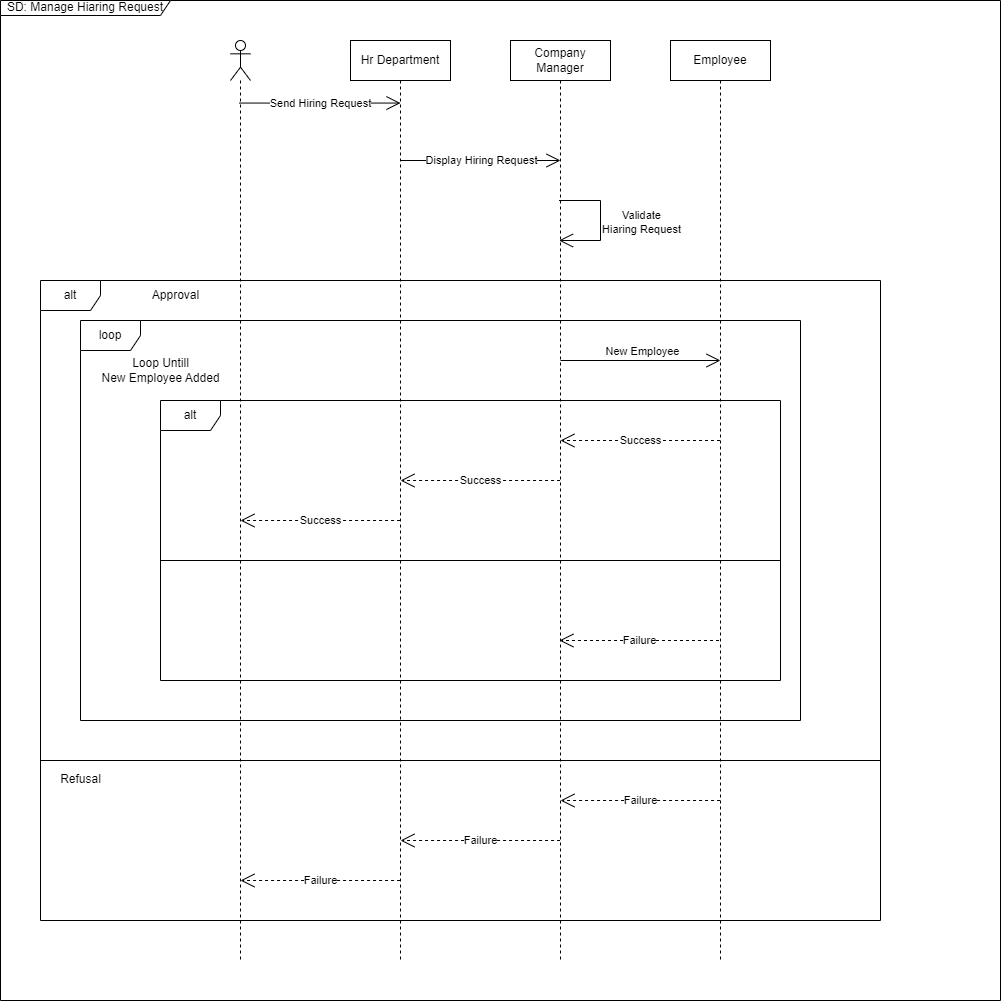

The diagram above was exported from draw.io. Its source (the exported page's mxGraphModel, read from the mxfile embedded in the PNG):
<mxGraphModel dx="2868" dy="1672" grid="1" gridSize="10" guides="1" tooltips="1" connect="1" arrows="1" fold="1" page="1" pageScale="1" pageWidth="5000" pageHeight="5000" math="0" shadow="0">
  <root>
    <mxCell id="0" />
    <mxCell id="1" parent="0" />
    <mxCell id="0nII8_8Rd2UBArxp-OCX-1" value="SD: Manage Hiaring Request" style="shape=umlFrame;whiteSpace=wrap;html=1;pointerEvents=0;width=170;height=15;" vertex="1" parent="1">
      <mxGeometry x="80" y="40" width="1000" height="1000" as="geometry" />
    </mxCell>
    <mxCell id="0nII8_8Rd2UBArxp-OCX-2" value="" style="shape=umlLifeline;perimeter=lifelinePerimeter;whiteSpace=wrap;html=1;container=1;dropTarget=0;collapsible=0;recursiveResize=0;outlineConnect=0;portConstraint=eastwest;newEdgeStyle={&quot;edgeStyle&quot;:&quot;elbowEdgeStyle&quot;,&quot;elbow&quot;:&quot;vertical&quot;,&quot;curved&quot;:0,&quot;rounded&quot;:0};participant=umlActor;" vertex="1" parent="1">
      <mxGeometry x="310" y="80" width="20" height="920" as="geometry" />
    </mxCell>
    <mxCell id="0nII8_8Rd2UBArxp-OCX-3" value="Hr Department" style="shape=umlLifeline;perimeter=lifelinePerimeter;whiteSpace=wrap;html=1;container=1;dropTarget=0;collapsible=0;recursiveResize=0;outlineConnect=0;portConstraint=eastwest;newEdgeStyle={&quot;edgeStyle&quot;:&quot;elbowEdgeStyle&quot;,&quot;elbow&quot;:&quot;vertical&quot;,&quot;curved&quot;:0,&quot;rounded&quot;:0};" vertex="1" parent="1">
      <mxGeometry x="430" y="80" width="100" height="920" as="geometry" />
    </mxCell>
    <mxCell id="0nII8_8Rd2UBArxp-OCX-4" value="Company Manager" style="shape=umlLifeline;perimeter=lifelinePerimeter;whiteSpace=wrap;html=1;container=1;dropTarget=0;collapsible=0;recursiveResize=0;outlineConnect=0;portConstraint=eastwest;newEdgeStyle={&quot;edgeStyle&quot;:&quot;elbowEdgeStyle&quot;,&quot;elbow&quot;:&quot;vertical&quot;,&quot;curved&quot;:0,&quot;rounded&quot;:0};" vertex="1" parent="1">
      <mxGeometry x="590" y="80" width="100" height="920" as="geometry" />
    </mxCell>
    <mxCell id="0nII8_8Rd2UBArxp-OCX-5" value="" style="endArrow=open;endFill=1;endSize=12;html=1;rounded=0;entryX=0.5;entryY=0.068;entryDx=0;entryDy=0;entryPerimeter=0;" edge="1" parent="1" source="0nII8_8Rd2UBArxp-OCX-2" target="0nII8_8Rd2UBArxp-OCX-3">
      <mxGeometry width="160" relative="1" as="geometry">
        <mxPoint x="340" y="160" as="sourcePoint" />
        <mxPoint x="500" y="160" as="targetPoint" />
      </mxGeometry>
    </mxCell>
    <mxCell id="0nII8_8Rd2UBArxp-OCX-6" value="Send Hiring Request" style="edgeLabel;html=1;align=center;verticalAlign=middle;resizable=0;points=[];" vertex="1" connectable="0" parent="0nII8_8Rd2UBArxp-OCX-5">
      <mxGeometry x="0.0983" y="1" relative="1" as="geometry">
        <mxPoint x="-8" as="offset" />
      </mxGeometry>
    </mxCell>
    <mxCell id="0nII8_8Rd2UBArxp-OCX-8" value="" style="endArrow=open;endFill=1;endSize=12;html=1;rounded=0;entryX=0.5;entryY=0.068;entryDx=0;entryDy=0;entryPerimeter=0;" edge="1" parent="1">
      <mxGeometry width="160" relative="1" as="geometry">
        <mxPoint x="480" y="200" as="sourcePoint" />
        <mxPoint x="640" y="200" as="targetPoint" />
      </mxGeometry>
    </mxCell>
    <mxCell id="0nII8_8Rd2UBArxp-OCX-9" value="Display Hiring Request" style="edgeLabel;html=1;align=center;verticalAlign=middle;resizable=0;points=[];" vertex="1" connectable="0" parent="0nII8_8Rd2UBArxp-OCX-8">
      <mxGeometry x="0.0983" y="1" relative="1" as="geometry">
        <mxPoint x="-8" as="offset" />
      </mxGeometry>
    </mxCell>
    <mxCell id="0nII8_8Rd2UBArxp-OCX-10" value="" style="endArrow=open;endFill=1;endSize=12;html=1;rounded=0;" edge="1" parent="1" source="0nII8_8Rd2UBArxp-OCX-4" target="0nII8_8Rd2UBArxp-OCX-4">
      <mxGeometry width="160" relative="1" as="geometry">
        <mxPoint x="680" y="240" as="sourcePoint" />
        <mxPoint x="840" y="240" as="targetPoint" />
        <Array as="points">
          <mxPoint x="680" y="240" />
          <mxPoint x="680" y="280" />
        </Array>
      </mxGeometry>
    </mxCell>
    <mxCell id="0nII8_8Rd2UBArxp-OCX-11" value="Validate &lt;br&gt;Hiaring Request" style="edgeLabel;html=1;align=center;verticalAlign=middle;resizable=0;points=[];" vertex="1" connectable="0" parent="0nII8_8Rd2UBArxp-OCX-10">
      <mxGeometry x="-0.1035" relative="1" as="geometry">
        <mxPoint x="40" y="6" as="offset" />
      </mxGeometry>
    </mxCell>
    <mxCell id="0nII8_8Rd2UBArxp-OCX-14" value="Employee" style="shape=umlLifeline;perimeter=lifelinePerimeter;whiteSpace=wrap;html=1;container=1;dropTarget=0;collapsible=0;recursiveResize=0;outlineConnect=0;portConstraint=eastwest;newEdgeStyle={&quot;edgeStyle&quot;:&quot;elbowEdgeStyle&quot;,&quot;elbow&quot;:&quot;vertical&quot;,&quot;curved&quot;:0,&quot;rounded&quot;:0};" vertex="1" parent="1">
      <mxGeometry x="750" y="80" width="100" height="920" as="geometry" />
    </mxCell>
    <mxCell id="0nII8_8Rd2UBArxp-OCX-15" value="" style="endArrow=open;endFill=1;endSize=12;html=1;rounded=0;" edge="1" parent="1">
      <mxGeometry width="160" relative="1" as="geometry">
        <mxPoint x="640" y="400" as="sourcePoint" />
        <mxPoint x="800" y="400" as="targetPoint" />
      </mxGeometry>
    </mxCell>
    <mxCell id="0nII8_8Rd2UBArxp-OCX-16" value="New Employee" style="edgeLabel;html=1;align=center;verticalAlign=middle;resizable=0;points=[];" vertex="1" connectable="0" parent="0nII8_8Rd2UBArxp-OCX-15">
      <mxGeometry x="-0.134" y="-2" relative="1" as="geometry">
        <mxPoint x="11" y="-12" as="offset" />
      </mxGeometry>
    </mxCell>
    <mxCell id="0nII8_8Rd2UBArxp-OCX-19" value="Success" style="endArrow=open;endSize=12;dashed=1;html=1;rounded=0;" edge="1" parent="1">
      <mxGeometry x="0.0027" width="160" relative="1" as="geometry">
        <mxPoint x="799.5" y="480" as="sourcePoint" />
        <mxPoint x="639.9285714285713" y="480" as="targetPoint" />
        <mxPoint as="offset" />
      </mxGeometry>
    </mxCell>
    <mxCell id="0nII8_8Rd2UBArxp-OCX-20" value="Failure" style="endArrow=open;endSize=12;dashed=1;html=1;rounded=0;" edge="1" parent="1">
      <mxGeometry width="160" relative="1" as="geometry">
        <mxPoint x="798.5" y="680" as="sourcePoint" />
        <mxPoint x="638.9285714285713" y="680" as="targetPoint" />
      </mxGeometry>
    </mxCell>
    <mxCell id="0nII8_8Rd2UBArxp-OCX-21" value="alt" style="shape=umlFrame;whiteSpace=wrap;html=1;pointerEvents=0;" vertex="1" parent="1">
      <mxGeometry x="240" y="440" width="620" height="280" as="geometry" />
    </mxCell>
    <mxCell id="0nII8_8Rd2UBArxp-OCX-22" value="" style="line;strokeWidth=1;fillColor=none;align=left;verticalAlign=middle;spacingTop=-1;spacingLeft=3;spacingRight=3;rotatable=0;labelPosition=right;points=[];portConstraint=eastwest;strokeColor=inherit;" vertex="1" parent="1">
      <mxGeometry x="240" y="596" width="620" height="8" as="geometry" />
    </mxCell>
    <mxCell id="0nII8_8Rd2UBArxp-OCX-23" value="alt" style="shape=umlFrame;whiteSpace=wrap;html=1;pointerEvents=0;" vertex="1" parent="1">
      <mxGeometry x="120" y="320" width="840" height="640" as="geometry" />
    </mxCell>
    <mxCell id="0nII8_8Rd2UBArxp-OCX-24" value="Success" style="endArrow=open;endSize=12;dashed=1;html=1;rounded=0;" edge="1" parent="1">
      <mxGeometry x="0.0027" width="160" relative="1" as="geometry">
        <mxPoint x="639.5699999999999" y="520" as="sourcePoint" />
        <mxPoint x="479.9985714285713" y="520" as="targetPoint" />
        <mxPoint as="offset" />
      </mxGeometry>
    </mxCell>
    <mxCell id="0nII8_8Rd2UBArxp-OCX-25" value="Success" style="endArrow=open;endSize=12;dashed=1;html=1;rounded=0;" edge="1" parent="1">
      <mxGeometry x="0.0027" width="160" relative="1" as="geometry">
        <mxPoint x="479.56999999999994" y="560" as="sourcePoint" />
        <mxPoint x="319.9985714285713" y="560" as="targetPoint" />
        <mxPoint as="offset" />
      </mxGeometry>
    </mxCell>
    <mxCell id="0nII8_8Rd2UBArxp-OCX-27" value="loop" style="shape=umlFrame;whiteSpace=wrap;html=1;pointerEvents=0;" vertex="1" parent="1">
      <mxGeometry x="160" y="360" width="720" height="400" as="geometry" />
    </mxCell>
    <mxCell id="0nII8_8Rd2UBArxp-OCX-29" value="Loop Untill &lt;br&gt;New Employee Added" style="text;html=1;align=center;verticalAlign=middle;resizable=0;points=[];autosize=1;strokeColor=none;fillColor=none;" vertex="1" parent="1">
      <mxGeometry x="170" y="390" width="140" height="40" as="geometry" />
    </mxCell>
    <mxCell id="0nII8_8Rd2UBArxp-OCX-30" value="Approval" style="text;html=1;align=center;verticalAlign=middle;resizable=0;points=[];autosize=1;strokeColor=none;fillColor=none;" vertex="1" parent="1">
      <mxGeometry x="220" y="320" width="70" height="30" as="geometry" />
    </mxCell>
    <mxCell id="0nII8_8Rd2UBArxp-OCX-31" value="" style="line;strokeWidth=1;fillColor=none;align=left;verticalAlign=middle;spacingTop=-1;spacingLeft=3;spacingRight=3;rotatable=0;labelPosition=right;points=[];portConstraint=eastwest;strokeColor=inherit;" vertex="1" parent="1">
      <mxGeometry x="120" y="796" width="840" height="8" as="geometry" />
    </mxCell>
    <mxCell id="0nII8_8Rd2UBArxp-OCX-32" value="Refusal" style="text;html=1;align=center;verticalAlign=middle;resizable=0;points=[];autosize=1;strokeColor=none;fillColor=none;" vertex="1" parent="1">
      <mxGeometry x="130" y="804" width="60" height="30" as="geometry" />
    </mxCell>
    <mxCell id="0nII8_8Rd2UBArxp-OCX-34" value="Failure" style="endArrow=open;endSize=12;dashed=1;html=1;rounded=0;" edge="1" parent="1">
      <mxGeometry width="160" relative="1" as="geometry">
        <mxPoint x="799.57" y="840" as="sourcePoint" />
        <mxPoint x="639.9985714285714" y="840" as="targetPoint" />
      </mxGeometry>
    </mxCell>
    <mxCell id="0nII8_8Rd2UBArxp-OCX-35" value="Failure" style="endArrow=open;endSize=12;dashed=1;html=1;rounded=0;" edge="1" parent="1">
      <mxGeometry width="160" relative="1" as="geometry">
        <mxPoint x="639.57" y="880" as="sourcePoint" />
        <mxPoint x="479.9985714285714" y="880" as="targetPoint" />
      </mxGeometry>
    </mxCell>
    <mxCell id="0nII8_8Rd2UBArxp-OCX-36" value="Failure" style="endArrow=open;endSize=12;dashed=1;html=1;rounded=0;" edge="1" parent="1">
      <mxGeometry width="160" relative="1" as="geometry">
        <mxPoint x="479.57000000000005" y="920" as="sourcePoint" />
        <mxPoint x="319.9985714285714" y="920" as="targetPoint" />
      </mxGeometry>
    </mxCell>
  </root>
</mxGraphModel>